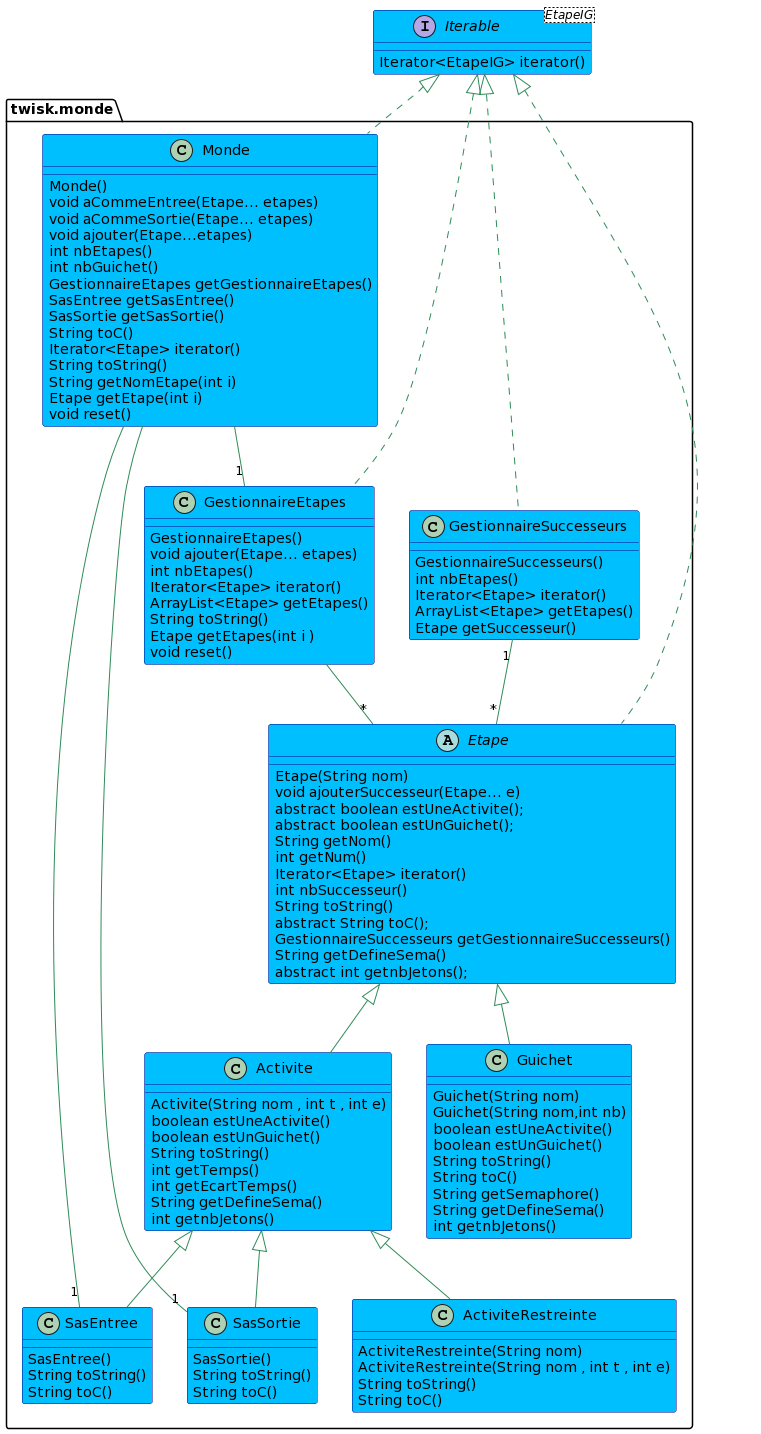

The diagram above was rendered by PlantUML. Its source (embedded in the PNG):
@startuml
skinparam class {
	BackgroundColor DeepSkyBlue
	ArrowColor SeaGreen
	BorderColor DarkBlue
}
skinparam stereotypeCBackgroundColor YellowGreen

interface Iterable<EtapeIG> {
  Iterator<EtapeIG> iterator()
}

package twisk.monde{

class Activite extends Etape{
Activite(String nom , int t , int e)
boolean estUneActivite()
boolean estUnGuichet()
String toString()
int getTemps()
int getEcartTemps()
String getDefineSema()
int getnbJetons()
}

class ActiviteRestreinte extends Activite{
ActiviteRestreinte(String nom)
ActiviteRestreinte(String nom , int t , int e)
String toString()
String toC()
}

class GestionnaireSuccesseurs implements Iterable{
GestionnaireSuccesseurs()
int nbEtapes()
Iterator<Etape> iterator()
ArrayList<Etape> getEtapes()
 Etape getSuccesseur()
}

abstract class Etape implements Iterable{
Etape(String nom)
void ajouterSuccesseur(Etape... e)
abstract boolean estUneActivite();
abstract boolean estUnGuichet();
String getNom()
int getNum()
Iterator<Etape> iterator()
int nbSuccesseur()
String toString()
abstract String toC();
GestionnaireSuccesseurs getGestionnaireSuccesseurs() 
String getDefineSema()
abstract int getnbJetons();
}

class GestionnaireEtapes implements Iterable{
GestionnaireEtapes()
void ajouter(Etape... etapes)
int nbEtapes()
Iterator<Etape> iterator()
ArrayList<Etape> getEtapes()
String toString()
Etape getEtapes(int i )
void reset()
}

class Guichet extends Etape{
Guichet(String nom)
Guichet(String nom,int nb)
boolean estUneActivite()
boolean estUnGuichet()
String toString()
String toC()
String getSemaphore()
String getDefineSema()
int getnbJetons()
}
class Monde implements Iterable{
Monde()
void aCommeEntree(Etape... etapes)
void aCommeSortie(Etape... etapes)
void ajouter(Etape...etapes)
int nbEtapes()
int nbGuichet()
GestionnaireEtapes getGestionnaireEtapes()
 SasEntree getSasEntree()
SasSortie getSasSortie()
String toC()
 Iterator<Etape> iterator()
String toString()
 String getNomEtape(int i)
 Etape getEtape(int i)
void reset()
}
class SasEntree extends Activite{
 SasEntree()
String toString()
 String toC()
}

class SasSortie extends Activite{
 SasSortie()
String toString()
 String toC()
}
}
Etape "*" -up- "1" GestionnaireSuccesseurs

Etape "*"-up- GestionnaireEtapes
SasSortie "1" -up- Monde
GestionnaireEtapes "1" -up- Monde
SasEntree "1" -up-  Monde
@enduml